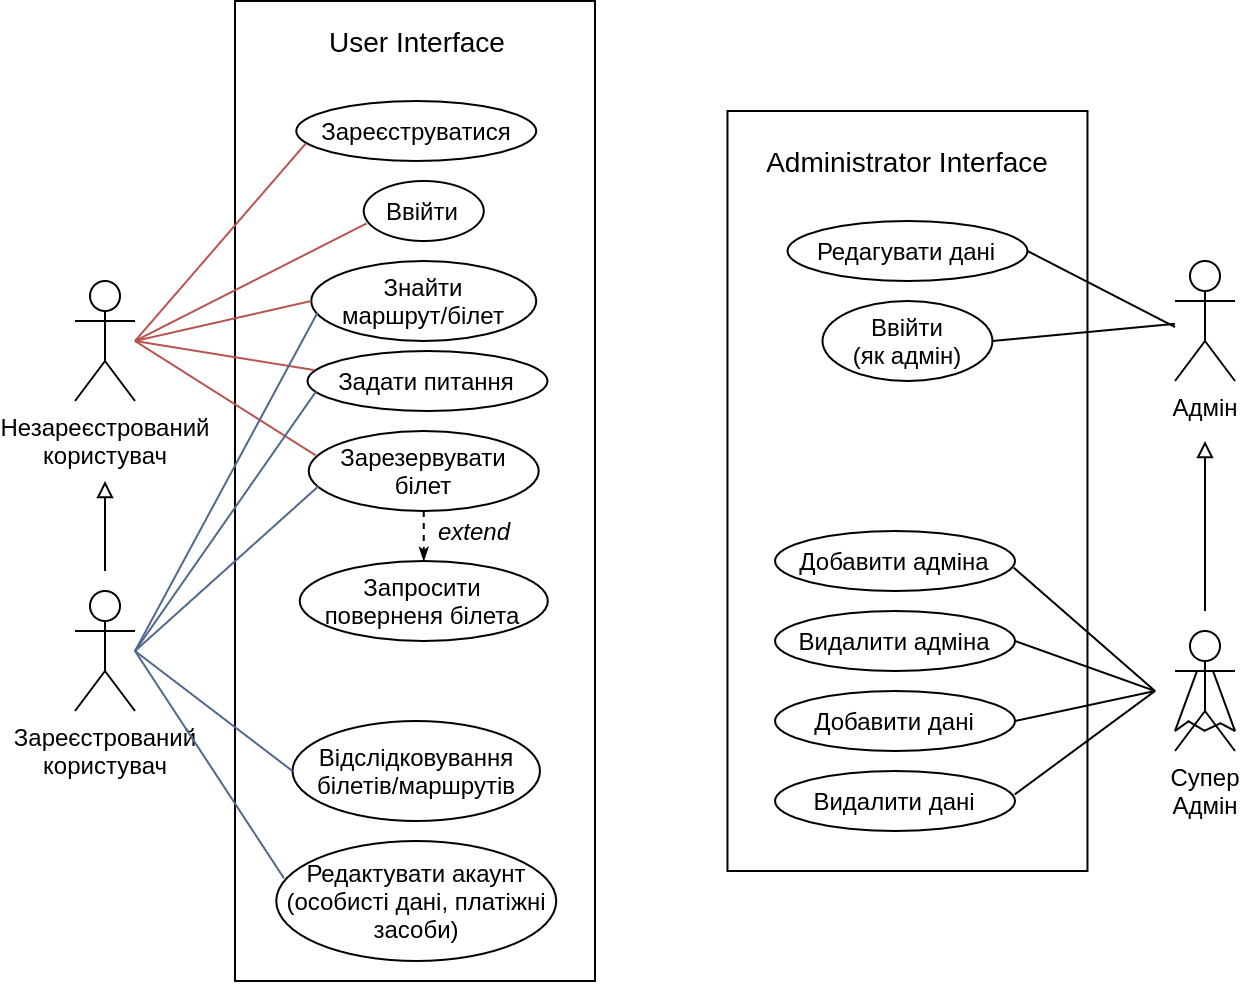

The diagram above was exported from draw.io. Its source (the exported page's mxGraphModel, read from the mxfile embedded in the PNG):
<mxGraphModel dx="1240" dy="641" grid="1" gridSize="10" guides="1" tooltips="1" connect="1" arrows="1" fold="1" page="1" pageScale="1" pageWidth="827" pageHeight="1169" math="0" shadow="0">
  <root>
    <mxCell id="0" />
    <mxCell id="1" parent="0" />
    <mxCell id="2DhKhsLXmHwH3_vjIrK5-7" value="" style="rounded=0;whiteSpace=wrap;html=1;" vertex="1" parent="1">
      <mxGeometry x="506.24" y="225" width="180" height="380" as="geometry" />
    </mxCell>
    <mxCell id="o4I53Yl9Wf4hjlCPVzXS-37" value="" style="rounded=0;whiteSpace=wrap;html=1;" parent="1" vertex="1">
      <mxGeometry x="260" y="170" width="180" height="490" as="geometry" />
    </mxCell>
    <mxCell id="o4I53Yl9Wf4hjlCPVzXS-1" value="Незареєстрований&lt;br&gt;користувач" style="shape=umlActor;verticalLabelPosition=bottom;verticalAlign=top;html=1;outlineConnect=0;" parent="1" vertex="1">
      <mxGeometry x="180" y="310" width="30" height="60" as="geometry" />
    </mxCell>
    <mxCell id="o4I53Yl9Wf4hjlCPVzXS-2" value="Зареєстрований&lt;br&gt;користувач" style="shape=umlActor;verticalLabelPosition=bottom;verticalAlign=top;html=1;outlineConnect=0;" parent="1" vertex="1">
      <mxGeometry x="180" y="465" width="30" height="60" as="geometry" />
    </mxCell>
    <mxCell id="o4I53Yl9Wf4hjlCPVzXS-5" value="Знайти&lt;br&gt;маршрут/білет" style="ellipse;whiteSpace=wrap;html=1;" parent="1" vertex="1">
      <mxGeometry x="298.12" y="300" width="112.5" height="40" as="geometry" />
    </mxCell>
    <mxCell id="o4I53Yl9Wf4hjlCPVzXS-6" value="Зарезервувати&lt;br&gt;білет" style="ellipse;whiteSpace=wrap;html=1;" parent="1" vertex="1">
      <mxGeometry x="296.86" y="385" width="115" height="40" as="geometry" />
    </mxCell>
    <mxCell id="o4I53Yl9Wf4hjlCPVzXS-7" value="Запросити&lt;br&gt;поверненя білета" style="ellipse;whiteSpace=wrap;html=1;" parent="1" vertex="1">
      <mxGeometry x="292.35" y="450" width="124.05" height="40" as="geometry" />
    </mxCell>
    <mxCell id="o4I53Yl9Wf4hjlCPVzXS-8" value="Відслідковування білетів/маршрутів" style="ellipse;whiteSpace=wrap;html=1;" parent="1" vertex="1">
      <mxGeometry x="288.74" y="530" width="123.75" height="50" as="geometry" />
    </mxCell>
    <mxCell id="o4I53Yl9Wf4hjlCPVzXS-9" value="Редактувати акаунт (особисті дані, платіжні засоби)" style="ellipse;whiteSpace=wrap;html=1;" parent="1" vertex="1">
      <mxGeometry x="280.62" y="590" width="140" height="60" as="geometry" />
    </mxCell>
    <mxCell id="o4I53Yl9Wf4hjlCPVzXS-10" value="Задати питання" style="ellipse;whiteSpace=wrap;html=1;" parent="1" vertex="1">
      <mxGeometry x="296.24" y="345" width="120" height="30" as="geometry" />
    </mxCell>
    <mxCell id="o4I53Yl9Wf4hjlCPVzXS-12" value="" style="endArrow=none;html=1;entryX=0.03;entryY=0.304;entryDx=0;entryDy=0;fillColor=#f8cecc;strokeColor=#b85450;entryPerimeter=0;" parent="1" target="o4I53Yl9Wf4hjlCPVzXS-6" edge="1">
      <mxGeometry width="50" height="50" relative="1" as="geometry">
        <mxPoint x="210" y="340" as="sourcePoint" />
        <mxPoint x="250" y="280" as="targetPoint" />
      </mxGeometry>
    </mxCell>
    <mxCell id="o4I53Yl9Wf4hjlCPVzXS-13" value="" style="endArrow=classicThin;html=1;entryX=0.5;entryY=0;entryDx=0;entryDy=0;fillColor=#f8cecc;exitX=0.5;exitY=1;exitDx=0;exitDy=0;dashed=1;endFill=1;endSize=4;" parent="1" source="o4I53Yl9Wf4hjlCPVzXS-6" target="o4I53Yl9Wf4hjlCPVzXS-7" edge="1">
      <mxGeometry width="50" height="50" relative="1" as="geometry">
        <mxPoint x="200" y="340" as="sourcePoint" />
        <mxPoint x="291.88" y="374.71000000000004" as="targetPoint" />
      </mxGeometry>
    </mxCell>
    <mxCell id="o4I53Yl9Wf4hjlCPVzXS-15" value="" style="endArrow=none;html=1;entryX=0;entryY=0.5;entryDx=0;entryDy=0;fillColor=#f8cecc;strokeColor=#b85450;" parent="1" target="o4I53Yl9Wf4hjlCPVzXS-5" edge="1">
      <mxGeometry width="50" height="50" relative="1" as="geometry">
        <mxPoint x="210" y="340" as="sourcePoint" />
        <mxPoint x="304.3800000000001" y="385" as="targetPoint" />
      </mxGeometry>
    </mxCell>
    <mxCell id="o4I53Yl9Wf4hjlCPVzXS-16" value="" style="endArrow=none;html=1;entryX=0.03;entryY=0.319;entryDx=0;entryDy=0;fillColor=#f8cecc;strokeColor=#b85450;entryPerimeter=0;" parent="1" target="o4I53Yl9Wf4hjlCPVzXS-10" edge="1">
      <mxGeometry width="50" height="50" relative="1" as="geometry">
        <mxPoint x="210" y="340" as="sourcePoint" />
        <mxPoint x="304.3800000000001" y="385" as="targetPoint" />
      </mxGeometry>
    </mxCell>
    <mxCell id="o4I53Yl9Wf4hjlCPVzXS-17" value="Зареєструватися" style="ellipse;whiteSpace=wrap;html=1;" parent="1" vertex="1">
      <mxGeometry x="290.62" y="220" width="120" height="30" as="geometry" />
    </mxCell>
    <mxCell id="o4I53Yl9Wf4hjlCPVzXS-18" value="Ввійти" style="ellipse;whiteSpace=wrap;html=1;" parent="1" vertex="1">
      <mxGeometry x="324.37" y="260" width="60" height="30" as="geometry" />
    </mxCell>
    <mxCell id="o4I53Yl9Wf4hjlCPVzXS-19" value="" style="endArrow=none;html=1;entryX=0.027;entryY=0.65;entryDx=0;entryDy=0;entryPerimeter=0;fillColor=#dae8fc;strokeColor=#4F688C;" parent="1" target="o4I53Yl9Wf4hjlCPVzXS-5" edge="1">
      <mxGeometry width="50" height="50" relative="1" as="geometry">
        <mxPoint x="210" y="495" as="sourcePoint" />
        <mxPoint x="308.119999999999" y="540" as="targetPoint" />
      </mxGeometry>
    </mxCell>
    <mxCell id="o4I53Yl9Wf4hjlCPVzXS-20" value="" style="endArrow=none;html=1;entryX=0.024;entryY=0.707;entryDx=0;entryDy=0;fillColor=#f8cecc;strokeColor=#b85450;entryPerimeter=0;" parent="1" target="o4I53Yl9Wf4hjlCPVzXS-18" edge="1">
      <mxGeometry width="50" height="50" relative="1" as="geometry">
        <mxPoint x="210" y="340" as="sourcePoint" />
        <mxPoint x="308.119999999999" y="330" as="targetPoint" />
      </mxGeometry>
    </mxCell>
    <mxCell id="o4I53Yl9Wf4hjlCPVzXS-21" value="" style="endArrow=none;html=1;fillColor=#f8cecc;strokeColor=#b85450;exitX=0.04;exitY=0.707;exitDx=0;exitDy=0;exitPerimeter=0;" parent="1" source="o4I53Yl9Wf4hjlCPVzXS-17" edge="1">
      <mxGeometry width="50" height="50" relative="1" as="geometry">
        <mxPoint x="220" y="360" as="sourcePoint" />
        <mxPoint x="210" y="340" as="targetPoint" />
      </mxGeometry>
    </mxCell>
    <mxCell id="o4I53Yl9Wf4hjlCPVzXS-22" value="" style="endArrow=none;html=1;entryX=0.042;entryY=0.691;entryDx=0;entryDy=0;entryPerimeter=0;fillColor=#dae8fc;strokeColor=#4F688C;" parent="1" target="o4I53Yl9Wf4hjlCPVzXS-6" edge="1">
      <mxGeometry width="50" height="50" relative="1" as="geometry">
        <mxPoint x="210" y="495" as="sourcePoint" />
        <mxPoint x="311.1575" y="336" as="targetPoint" />
      </mxGeometry>
    </mxCell>
    <mxCell id="o4I53Yl9Wf4hjlCPVzXS-24" value="" style="endArrow=none;html=1;fillColor=#dae8fc;entryX=0.035;entryY=0.678;entryDx=0;entryDy=0;entryPerimeter=0;strokeColor=#4F688C;" parent="1" target="o4I53Yl9Wf4hjlCPVzXS-10" edge="1">
      <mxGeometry width="50" height="50" relative="1" as="geometry">
        <mxPoint x="210" y="495" as="sourcePoint" />
        <mxPoint x="298" y="483" as="targetPoint" />
      </mxGeometry>
    </mxCell>
    <mxCell id="o4I53Yl9Wf4hjlCPVzXS-25" value="" style="endArrow=none;html=1;entryX=0;entryY=0.5;entryDx=0;entryDy=0;fillColor=#dae8fc;strokeColor=#4F688C;" parent="1" target="o4I53Yl9Wf4hjlCPVzXS-8" edge="1">
      <mxGeometry width="50" height="50" relative="1" as="geometry">
        <mxPoint x="210" y="495" as="sourcePoint" />
        <mxPoint x="307.97" y="492.71" as="targetPoint" />
      </mxGeometry>
    </mxCell>
    <mxCell id="o4I53Yl9Wf4hjlCPVzXS-26" value="" style="endArrow=none;html=1;entryX=0.028;entryY=0.312;entryDx=0;entryDy=0;fillColor=#dae8fc;entryPerimeter=0;strokeColor=#4F688C;" parent="1" target="o4I53Yl9Wf4hjlCPVzXS-9" edge="1">
      <mxGeometry width="50" height="50" relative="1" as="geometry">
        <mxPoint x="210" y="495" as="sourcePoint" />
        <mxPoint x="302.49000000000046" y="555" as="targetPoint" />
      </mxGeometry>
    </mxCell>
    <mxCell id="o4I53Yl9Wf4hjlCPVzXS-27" value="Адмін" style="shape=umlActor;verticalLabelPosition=bottom;verticalAlign=top;html=1;outlineConnect=0;" parent="1" vertex="1">
      <mxGeometry x="730" y="300" width="30" height="60" as="geometry" />
    </mxCell>
    <mxCell id="o4I53Yl9Wf4hjlCPVzXS-29" value="Добавити дані" style="ellipse;whiteSpace=wrap;html=1;" parent="1" vertex="1">
      <mxGeometry x="530" y="515" width="120" height="30" as="geometry" />
    </mxCell>
    <mxCell id="o4I53Yl9Wf4hjlCPVzXS-30" value="Видалити дані" style="ellipse;whiteSpace=wrap;html=1;" parent="1" vertex="1">
      <mxGeometry x="530" y="555" width="120" height="30" as="geometry" />
    </mxCell>
    <mxCell id="o4I53Yl9Wf4hjlCPVzXS-31" value="Редагувати дані" style="ellipse;whiteSpace=wrap;html=1;" parent="1" vertex="1">
      <mxGeometry x="536.24" y="280" width="120" height="30" as="geometry" />
    </mxCell>
    <mxCell id="o4I53Yl9Wf4hjlCPVzXS-40" value="&lt;i&gt;extend&lt;/i&gt;" style="text;html=1;strokeColor=none;fillColor=none;align=center;verticalAlign=middle;whiteSpace=wrap;rounded=0;" parent="1" vertex="1">
      <mxGeometry x="360" y="430" width="40" height="10" as="geometry" />
    </mxCell>
    <mxCell id="o4I53Yl9Wf4hjlCPVzXS-43" value="Супер&lt;br&gt;Адмін" style="shape=umlActor;verticalLabelPosition=bottom;verticalAlign=top;html=1;outlineConnect=0;" parent="1" vertex="1">
      <mxGeometry x="730" y="485" width="30" height="60" as="geometry" />
    </mxCell>
    <mxCell id="o4I53Yl9Wf4hjlCPVzXS-44" value="" style="endArrow=none;html=1;strokeColor=#000000;" parent="1" edge="1">
      <mxGeometry width="50" height="50" relative="1" as="geometry">
        <mxPoint x="749" y="505" as="sourcePoint" />
        <mxPoint x="760" y="535" as="targetPoint" />
      </mxGeometry>
    </mxCell>
    <mxCell id="o4I53Yl9Wf4hjlCPVzXS-45" value="" style="endArrow=none;html=1;strokeColor=#000000;" parent="1" edge="1">
      <mxGeometry width="50" height="50" relative="1" as="geometry">
        <mxPoint x="741" y="505" as="sourcePoint" />
        <mxPoint x="730" y="535" as="targetPoint" />
      </mxGeometry>
    </mxCell>
    <mxCell id="o4I53Yl9Wf4hjlCPVzXS-46" value="" style="endArrow=none;html=1;strokeColor=#000000;" parent="1" edge="1">
      <mxGeometry width="50" height="50" relative="1" as="geometry">
        <mxPoint x="730" y="535" as="sourcePoint" />
        <mxPoint x="737" y="530" as="targetPoint" />
      </mxGeometry>
    </mxCell>
    <mxCell id="o4I53Yl9Wf4hjlCPVzXS-47" value="" style="endArrow=none;html=1;strokeColor=#000000;" parent="1" edge="1">
      <mxGeometry width="50" height="50" relative="1" as="geometry">
        <mxPoint x="736.5" y="530" as="sourcePoint" />
        <mxPoint x="745" y="535" as="targetPoint" />
      </mxGeometry>
    </mxCell>
    <mxCell id="o4I53Yl9Wf4hjlCPVzXS-48" value="" style="endArrow=none;html=1;strokeColor=#000000;" parent="1" edge="1">
      <mxGeometry width="50" height="50" relative="1" as="geometry">
        <mxPoint x="744.5" y="535" as="sourcePoint" />
        <mxPoint x="753" y="531" as="targetPoint" />
      </mxGeometry>
    </mxCell>
    <mxCell id="o4I53Yl9Wf4hjlCPVzXS-49" value="" style="endArrow=none;html=1;strokeColor=#000000;" parent="1" edge="1">
      <mxGeometry width="50" height="50" relative="1" as="geometry">
        <mxPoint x="752.5" y="531" as="sourcePoint" />
        <mxPoint x="760" y="535" as="targetPoint" />
      </mxGeometry>
    </mxCell>
    <mxCell id="o4I53Yl9Wf4hjlCPVzXS-50" value="Добавити адміна" style="ellipse;whiteSpace=wrap;html=1;" parent="1" vertex="1">
      <mxGeometry x="530" y="435" width="120" height="30" as="geometry" />
    </mxCell>
    <mxCell id="o4I53Yl9Wf4hjlCPVzXS-51" value="Видалити адміна" style="ellipse;whiteSpace=wrap;html=1;" parent="1" vertex="1">
      <mxGeometry x="530" y="475" width="120" height="30" as="geometry" />
    </mxCell>
    <mxCell id="o4I53Yl9Wf4hjlCPVzXS-54" value="" style="endArrow=none;html=1;strokeColor=#000000;exitX=1;exitY=0.5;exitDx=0;exitDy=0;" parent="1" source="2DhKhsLXmHwH3_vjIrK5-2" target="o4I53Yl9Wf4hjlCPVzXS-27" edge="1">
      <mxGeometry width="50" height="50" relative="1" as="geometry">
        <mxPoint x="650" y="270" as="sourcePoint" />
        <mxPoint x="730" y="265" as="targetPoint" />
      </mxGeometry>
    </mxCell>
    <mxCell id="o4I53Yl9Wf4hjlCPVzXS-55" value="" style="endArrow=none;html=1;strokeColor=#000000;exitX=1;exitY=0.5;exitDx=0;exitDy=0;" parent="1" edge="1" source="o4I53Yl9Wf4hjlCPVzXS-31">
      <mxGeometry width="50" height="50" relative="1" as="geometry">
        <mxPoint x="641" y="240" as="sourcePoint" />
        <mxPoint x="730" y="333" as="targetPoint" />
      </mxGeometry>
    </mxCell>
    <mxCell id="o4I53Yl9Wf4hjlCPVzXS-57" value="" style="endArrow=none;html=1;strokeColor=#000000;exitX=0.995;exitY=0.613;exitDx=0;exitDy=0;exitPerimeter=0;" parent="1" source="o4I53Yl9Wf4hjlCPVzXS-50" edge="1">
      <mxGeometry width="50" height="50" relative="1" as="geometry">
        <mxPoint x="610" y="525" as="sourcePoint" />
        <mxPoint x="720" y="515" as="targetPoint" />
      </mxGeometry>
    </mxCell>
    <mxCell id="o4I53Yl9Wf4hjlCPVzXS-58" value="" style="endArrow=none;html=1;strokeColor=#000000;exitX=1;exitY=0.5;exitDx=0;exitDy=0;" parent="1" source="o4I53Yl9Wf4hjlCPVzXS-51" edge="1">
      <mxGeometry width="50" height="50" relative="1" as="geometry">
        <mxPoint x="659.4" y="463.39" as="sourcePoint" />
        <mxPoint x="720" y="515" as="targetPoint" />
      </mxGeometry>
    </mxCell>
    <mxCell id="o4I53Yl9Wf4hjlCPVzXS-59" value="" style="endArrow=none;html=1;strokeColor=#000000;exitX=1;exitY=0.5;exitDx=0;exitDy=0;" parent="1" source="o4I53Yl9Wf4hjlCPVzXS-29" edge="1">
      <mxGeometry width="50" height="50" relative="1" as="geometry">
        <mxPoint x="660" y="500" as="sourcePoint" />
        <mxPoint x="720" y="515" as="targetPoint" />
      </mxGeometry>
    </mxCell>
    <mxCell id="o4I53Yl9Wf4hjlCPVzXS-60" value="" style="endArrow=none;html=1;strokeColor=#000000;exitX=0.999;exitY=0.39;exitDx=0;exitDy=0;exitPerimeter=0;" parent="1" source="o4I53Yl9Wf4hjlCPVzXS-30" edge="1">
      <mxGeometry width="50" height="50" relative="1" as="geometry">
        <mxPoint x="660" y="540" as="sourcePoint" />
        <mxPoint x="720" y="515" as="targetPoint" />
      </mxGeometry>
    </mxCell>
    <mxCell id="2DhKhsLXmHwH3_vjIrK5-1" value="" style="endArrow=block;html=1;endFill=0;" edge="1" parent="1">
      <mxGeometry width="50" height="50" relative="1" as="geometry">
        <mxPoint x="745" y="475" as="sourcePoint" />
        <mxPoint x="745" y="390" as="targetPoint" />
      </mxGeometry>
    </mxCell>
    <mxCell id="2DhKhsLXmHwH3_vjIrK5-2" value="Ввійти&lt;br&gt;(як адмін)" style="ellipse;whiteSpace=wrap;html=1;" vertex="1" parent="1">
      <mxGeometry x="553.74" y="320" width="85" height="40" as="geometry" />
    </mxCell>
    <mxCell id="2DhKhsLXmHwH3_vjIrK5-6" value="&lt;font style=&quot;font-size: 14px&quot;&gt;User Interface&lt;/font&gt;" style="text;html=1;strokeColor=none;fillColor=none;align=center;verticalAlign=middle;whiteSpace=wrap;rounded=0;" vertex="1" parent="1">
      <mxGeometry x="287.02" y="180" width="129.38" height="20" as="geometry" />
    </mxCell>
    <mxCell id="2DhKhsLXmHwH3_vjIrK5-8" value="&lt;font style=&quot;font-size: 14px&quot;&gt;Administrator Interface&lt;/font&gt;" style="text;html=1;strokeColor=none;fillColor=none;align=center;verticalAlign=middle;whiteSpace=wrap;rounded=0;" vertex="1" parent="1">
      <mxGeometry x="523.9" y="240" width="144.69" height="20" as="geometry" />
    </mxCell>
    <mxCell id="2DhKhsLXmHwH3_vjIrK5-9" value="" style="endArrow=block;html=1;endFill=0;" edge="1" parent="1">
      <mxGeometry width="50" height="50" relative="1" as="geometry">
        <mxPoint x="195" y="455" as="sourcePoint" />
        <mxPoint x="195" y="410" as="targetPoint" />
      </mxGeometry>
    </mxCell>
  </root>
</mxGraphModel>